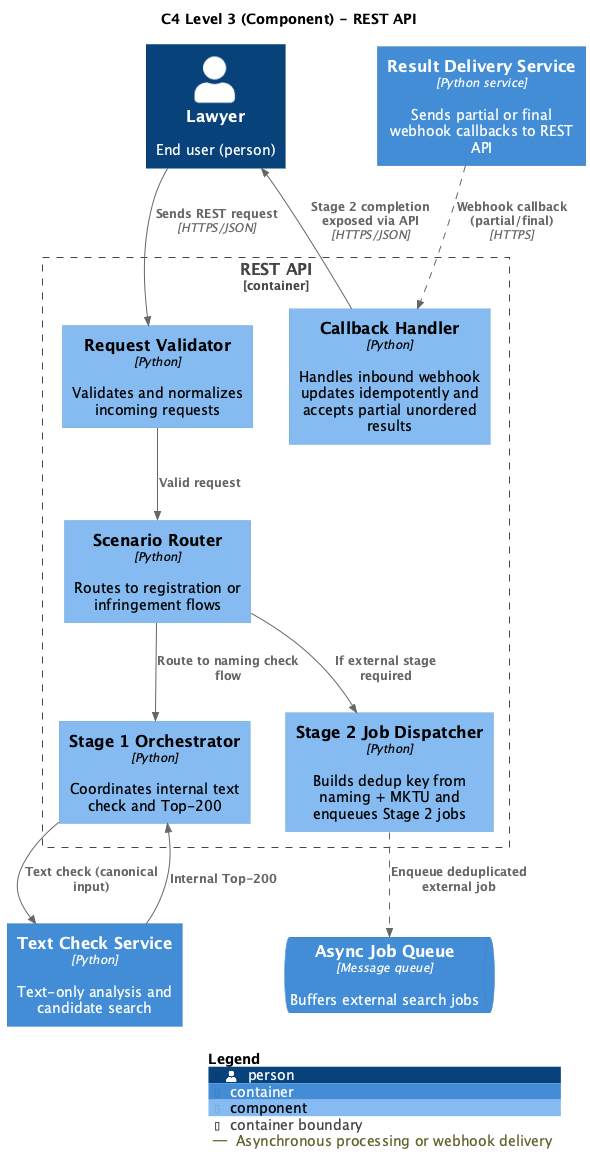

The diagram above was rendered by PlantUML. Its source (embedded in the PNG):
@startuml NamingCheck_REST_API_Components
title C4 Level 3 (Component) - REST API

!include <C4/C4_Component>

LAYOUT_TOP_DOWN()

AddRelTag("async", $lineStyle=DashedLine(), $legendText="Asynchronous processing or webhook delivery")

Person(lawyer, "Lawyer", "End user (person)")

Container_Boundary(rest_api_boundary, "REST API") {
  Component(req_validator, "Request Validator", "Python", "Validates and normalizes incoming requests")
  Component(scenario_router, "Scenario Router", "Python", "Routes to registration or infringement flows")
  Component(stage1_orchestrator, "Stage 1 Orchestrator", "Python", "Coordinates internal text check and Top-200")
  Component(stage2_job_dispatcher, "Stage 2 Job Dispatcher", "Python", "Builds dedup key from naming + MKTU and enqueues Stage 2 jobs")
  Component(callback_handler, "Callback Handler", "Python", "Handles inbound webhook updates idempotently and accepts partial unordered results")
}

Container(text_service, "Text Check Service", "Python", "Text-only analysis and candidate search")
ContainerQueue(queue, "Async Job Queue", "Message queue", "Buffers external search jobs")
Container(delivery, "Result Delivery Service", "Python service", "Sends partial or final webhook callbacks to REST API")

Rel_Down(lawyer, req_validator, "Sends REST request", "HTTPS/JSON")
Rel_Down(req_validator, scenario_router, "Valid request")

Rel_Down(scenario_router, stage1_orchestrator, "Route to naming check flow")
Rel_Down(stage1_orchestrator, text_service, "Text check (canonical input)")
Rel_Up(text_service, stage1_orchestrator, "Internal Top-200")

Rel_Down(scenario_router, stage2_job_dispatcher, "If external stage required")
Rel_Down(stage2_job_dispatcher, queue, "Enqueue deduplicated external job", "", "", "", "async")

Rel_Down(delivery, callback_handler, "Webhook callback (partial/final)", "HTTPS", "", "", "async")
Rel_Up(callback_handler, lawyer, "Stage 2 completion exposed via API", "HTTPS/JSON")

SHOW_LEGEND()

@enduml